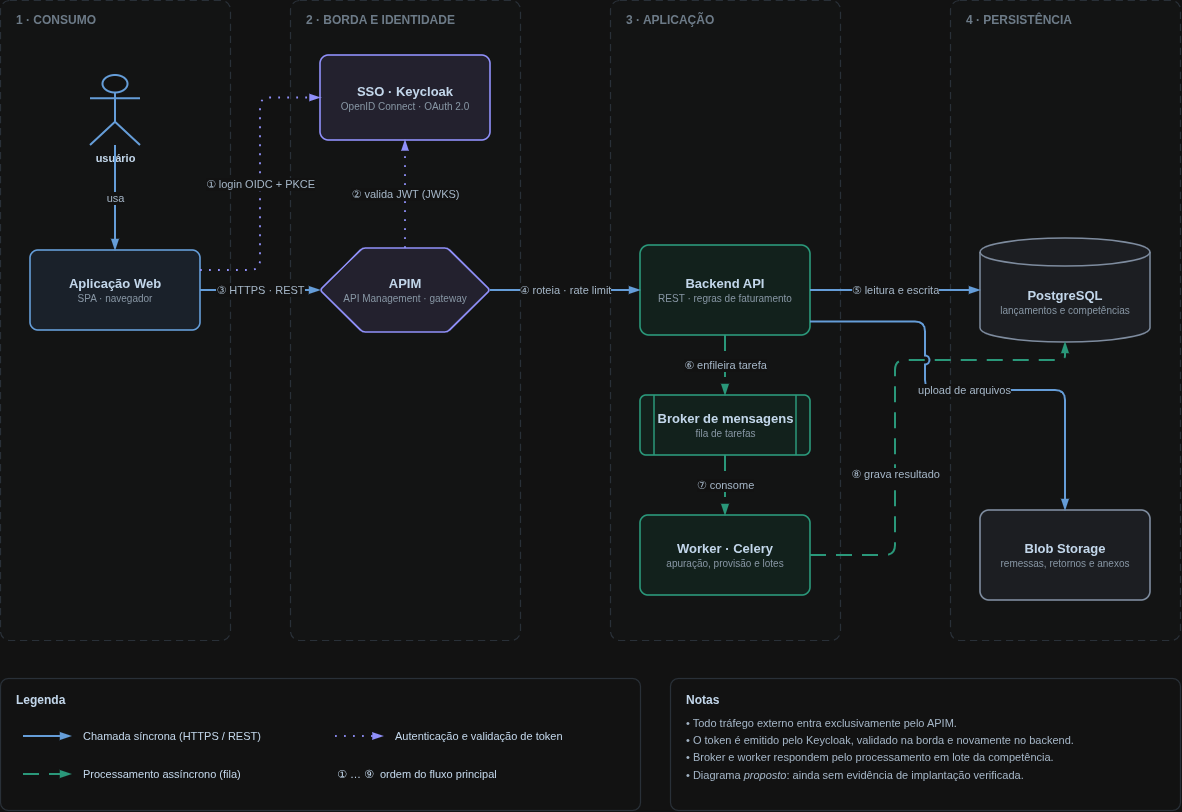

The diagram above was exported from draw.io. Its source (the exported page's mxGraphModel, read from the mxfile embedded in the PNG):
<mxGraphModel dx="2017" dy="993" grid="1" gridSize="10" guides="1" tooltips="1" connect="1" arrows="1" fold="1" page="1" pageScale="1" pageWidth="1290" pageHeight="910" background="#FFFFFF" math="0" shadow="0">
  <root>
    <mxCell id="0" />
    <mxCell id="1" parent="0" />
    <mxCell id="g1" parent="1" style="rounded=1;arcSize=4;whiteSpace=wrap;html=1;fillColor=#FBFCFD;strokeColor=#D6DEE7;dashed=1;dashPattern=6 4;verticalAlign=top;align=left;spacingLeft=14;spacingTop=6;fontSize=12;fontStyle=1;fontColor=#7A8A9A;fontFamily=Helvetica;strokeWidth=1.2;" value="1 · CONSUMO" vertex="1">
      <mxGeometry height="640" width="230" x="55" y="60" as="geometry" />
    </mxCell>
    <mxCell id="g2" parent="1" style="rounded=1;arcSize=4;whiteSpace=wrap;html=1;fillColor=#FBFCFD;strokeColor=#D6DEE7;dashed=1;dashPattern=6 4;verticalAlign=top;align=left;spacingLeft=14;spacingTop=6;fontSize=12;fontStyle=1;fontColor=#7A8A9A;fontFamily=Helvetica;strokeWidth=1.2;" value="2 · BORDA E IDENTIDADE" vertex="1">
      <mxGeometry height="640" width="230" x="345" y="60" as="geometry" />
    </mxCell>
    <mxCell id="g3" parent="1" style="rounded=1;arcSize=4;whiteSpace=wrap;html=1;fillColor=#FBFCFD;strokeColor=#D6DEE7;dashed=1;dashPattern=6 4;verticalAlign=top;align=left;spacingLeft=14;spacingTop=6;fontSize=12;fontStyle=1;fontColor=#7A8A9A;fontFamily=Helvetica;strokeWidth=1.2;" value="3 · APLICAÇÃO" vertex="1">
      <mxGeometry height="640" width="230" x="665" y="60" as="geometry" />
    </mxCell>
    <mxCell id="g4" parent="1" style="rounded=1;arcSize=4;whiteSpace=wrap;html=1;fillColor=#FBFCFD;strokeColor=#D6DEE7;dashed=1;dashPattern=6 4;verticalAlign=top;align=left;spacingLeft=14;spacingTop=6;fontSize=12;fontStyle=1;fontColor=#7A8A9A;fontFamily=Helvetica;strokeWidth=1.2;" value="4 · PERSISTÊNCIA" vertex="1">
      <mxGeometry height="640" width="230" x="1005" y="60" as="geometry" />
    </mxCell>
    <mxCell id="user" parent="1" style="shape=umlActor;verticalLabelPosition=bottom;verticalAlign=top;html=1;outlineConnect=0;strokeColor=#2D6FB3;strokeWidth=2;fontSize=11;fontFamily=Helvetica;fontColor=#0B2239;" value="&lt;b&gt;usuário&lt;/b&gt;" vertex="1">
      <mxGeometry height="70" width="50" x="145" y="135" as="geometry" />
    </mxCell>
    <mxCell id="front" parent="1" style="rounded=1;arcSize=10;whiteSpace=wrap;html=1;strokeWidth=1.6;shadow=0;verticalAlign=middle;fontFamily=Helvetica;fontColor=#0B2239;fontSize=13;fillColor=#E7F0FA;strokeColor=#2D6FB3;" value="&lt;b&gt;Aplicação Web&lt;/b&gt;&lt;div style=&quot;font-size:10px;color:#5A6B7C;margin-top:2px&quot;&gt;SPA · navegador&lt;/div&gt;" vertex="1">
      <mxGeometry height="80" width="170" x="85" y="310" as="geometry" />
    </mxCell>
    <mxCell id="idp" parent="1" style="rounded=1;arcSize=10;whiteSpace=wrap;html=1;strokeWidth=1.6;shadow=0;verticalAlign=middle;fontFamily=Helvetica;fontColor=#0B2239;fontSize=13;fillColor=#ECEAF9;strokeColor=#5B5BD6;" value="&lt;b&gt;SSO · Keycloak&lt;/b&gt;&lt;div style=&quot;font-size:10px;color:#5A6B7C;margin-top:2px&quot;&gt;OpenID Connect · OAuth 2.0&lt;/div&gt;" vertex="1">
      <mxGeometry height="85" width="170" x="375" y="115" as="geometry" />
    </mxCell>
    <mxCell id="apim" parent="1" style="rounded=1;arcSize=10;whiteSpace=wrap;html=1;strokeWidth=1.6;shadow=0;verticalAlign=middle;fontFamily=Helvetica;fontColor=#0B2239;fontSize=13;fillColor=#ECEAF9;strokeColor=#5B5BD6;shape=hexagon;perimeter=hexagonPerimeter2;arcSize=6;" value="&lt;b&gt;APIM&lt;/b&gt;&lt;div style=&quot;font-size:10px;color:#5A6B7C;margin-top:2px&quot;&gt;API Management · gateway&lt;/div&gt;" vertex="1">
      <mxGeometry height="84" width="170" x="375" y="308" as="geometry" />
    </mxCell>
    <mxCell id="api" parent="1" style="rounded=1;arcSize=10;whiteSpace=wrap;html=1;strokeWidth=1.6;shadow=0;verticalAlign=middle;fontFamily=Helvetica;fontColor=#0B2239;fontSize=13;fillColor=#E4F6F0;strokeColor=#1E9E7C;" value="&lt;b&gt;Backend API&lt;/b&gt;&lt;div style=&quot;font-size:10px;color:#5A6B7C;margin-top:2px&quot;&gt;REST · regras de faturamento&lt;/div&gt;" vertex="1">
      <mxGeometry height="90" width="170" x="695" y="305" as="geometry" />
    </mxCell>
    <mxCell id="broker" parent="1" style="rounded=1;arcSize=10;whiteSpace=wrap;html=1;strokeWidth=1.6;shadow=0;verticalAlign=middle;fontFamily=Helvetica;fontColor=#0B2239;fontSize=13;fillColor=#E4F6F0;strokeColor=#1E9E7C;shape=process;size=0.08;" value="&lt;b&gt;Broker de mensagens&lt;/b&gt;&lt;div style=&quot;font-size:10px;color:#5A6B7C;margin-top:2px&quot;&gt;fila de tarefas&lt;/div&gt;" vertex="1">
      <mxGeometry height="60" width="170" x="695" y="455" as="geometry" />
    </mxCell>
    <mxCell id="worker" parent="1" style="rounded=1;arcSize=10;whiteSpace=wrap;html=1;strokeWidth=1.6;shadow=0;verticalAlign=middle;fontFamily=Helvetica;fontColor=#0B2239;fontSize=13;fillColor=#E4F6F0;strokeColor=#1E9E7C;" value="&lt;b&gt;Worker · Celery&lt;/b&gt;&lt;div style=&quot;font-size:10px;color:#5A6B7C;margin-top:2px&quot;&gt;apuração, provisão e lotes&lt;/div&gt;" vertex="1">
      <mxGeometry height="80" width="170" x="695" y="575" as="geometry" />
    </mxCell>
    <mxCell id="db" parent="1" style="shape=cylinder3;boundedLbl=1;backgroundOutline=1;size=14;whiteSpace=wrap;html=1;strokeWidth=1.6;fontFamily=Helvetica;fontColor=#0B2239;fontSize=13;fillColor=#EEF1F5;strokeColor=#64748B;" value="&lt;b&gt;PostgreSQL&lt;/b&gt;&lt;div style=&quot;font-size:10px;color:#5A6B7C;margin-top:2px&quot;&gt;lançamentos e competências&lt;/div&gt;" vertex="1">
      <mxGeometry height="104" width="170" x="1035" y="298" as="geometry" />
    </mxCell>
    <mxCell id="blob" parent="1" style="rounded=1;arcSize=10;whiteSpace=wrap;html=1;strokeWidth=1.6;shadow=0;verticalAlign=middle;fontFamily=Helvetica;fontColor=#0B2239;fontSize=13;fillColor=#EEF1F5;strokeColor=#64748B;" value="&lt;b&gt;Blob Storage&lt;/b&gt;&lt;div style=&quot;font-size:10px;color:#5A6B7C;margin-top:2px&quot;&gt;remessas, retornos e anexos&lt;/div&gt;" vertex="1">
      <mxGeometry height="90" width="170" x="1035" y="570" as="geometry" />
    </mxCell>
    <mxCell id="e1" edge="1" parent="1" source="user" style="exitX=0.5;exitY=1;exitDx=0;exitDy=0;entryX=0.5;entryY=0;entryDx=0;entryDy=0;edgeStyle=orthogonalEdgeStyle;rounded=1;html=1;jumpStyle=arc;jumpSize=7;strokeColor=#2D6FB3;strokeWidth=2;endArrow=blockThin;endFill=1;fontSize=11;fontColor=#33475B;fontFamily=Helvetica;labelBackgroundColor=#FFFFFF;" target="front" value="usa">
      <mxGeometry relative="1" as="geometry" />
    </mxCell>
    <mxCell id="e2" edge="1" parent="1" source="front" style="exitX=1;exitY=0.25;exitDx=0;exitDy=0;entryX=0;entryY=0.5;entryDx=0;entryDy=0;edgeStyle=orthogonalEdgeStyle;rounded=1;html=1;jumpStyle=arc;jumpSize=7;strokeColor=#5B5BD6;strokeWidth=1.8;dashed=1;dashPattern=1 4;endArrow=blockThin;endFill=1;fontSize=11;fontColor=#33475B;fontFamily=Helvetica;labelBackgroundColor=#FFFFFF;" target="idp" value="① login OIDC + PKCE">
      <mxGeometry relative="1" as="geometry">
        <Array as="points">
          <mxPoint x="320" y="158" as="point" />
        </Array>
      </mxGeometry>
    </mxCell>
    <mxCell id="e3" edge="1" parent="1" source="apim" style="exitX=0.5;exitY=0;exitDx=0;exitDy=0;entryX=0.5;entryY=1;entryDx=0;entryDy=0;edgeStyle=orthogonalEdgeStyle;rounded=1;html=1;jumpStyle=arc;jumpSize=7;strokeColor=#5B5BD6;strokeWidth=1.8;dashed=1;dashPattern=1 4;endArrow=blockThin;endFill=1;fontSize=11;fontColor=#33475B;fontFamily=Helvetica;labelBackgroundColor=#FFFFFF;" target="idp" value="② valida JWT (JWKS)">
      <mxGeometry relative="1" as="geometry" />
    </mxCell>
    <mxCell id="e4" edge="1" parent="1" source="front" style="exitX=1;exitY=0.5;exitDx=0;exitDy=0;entryX=0;entryY=0.5;entryDx=0;entryDy=0;edgeStyle=orthogonalEdgeStyle;rounded=1;html=1;jumpStyle=arc;jumpSize=7;strokeColor=#2D6FB3;strokeWidth=2;endArrow=blockThin;endFill=1;fontSize=11;fontColor=#33475B;fontFamily=Helvetica;labelBackgroundColor=#FFFFFF;" target="apim" value="③ HTTPS · REST">
      <mxGeometry relative="1" as="geometry" />
    </mxCell>
    <mxCell id="e5" edge="1" parent="1" source="apim" style="exitX=1;exitY=0.5;exitDx=0;exitDy=0;entryX=0;entryY=0.5;entryDx=0;entryDy=0;edgeStyle=orthogonalEdgeStyle;rounded=1;html=1;jumpStyle=arc;jumpSize=7;strokeColor=#2D6FB3;strokeWidth=2;endArrow=blockThin;endFill=1;fontSize=11;fontColor=#33475B;fontFamily=Helvetica;labelBackgroundColor=#FFFFFF;" target="api" value="④ roteia · rate limit">
      <mxGeometry relative="1" as="geometry" />
    </mxCell>
    <mxCell id="e6" edge="1" parent="1" source="api" style="exitX=1;exitY=0.5;exitDx=0;exitDy=0;entryX=0;entryY=0.5;entryDx=0;entryDy=0;edgeStyle=orthogonalEdgeStyle;rounded=1;html=1;jumpStyle=arc;jumpSize=7;strokeColor=#2D6FB3;strokeWidth=2;endArrow=blockThin;endFill=1;fontSize=11;fontColor=#33475B;fontFamily=Helvetica;labelBackgroundColor=#FFFFFF;" target="db" value="⑤ leitura e escrita">
      <mxGeometry relative="1" as="geometry" />
    </mxCell>
    <mxCell id="e7" edge="1" parent="1" source="api" style="exitX=0.5;exitY=1;exitDx=0;exitDy=0;entryX=0.5;entryY=0;entryDx=0;entryDy=0;edgeStyle=orthogonalEdgeStyle;rounded=1;html=1;jumpStyle=arc;jumpSize=7;strokeColor=#1E9E7C;strokeWidth=2;dashed=1;dashPattern=8 5;endArrow=blockThin;endFill=1;fontSize=11;fontColor=#33475B;fontFamily=Helvetica;labelBackgroundColor=#FFFFFF;" target="broker" value="⑥ enfileira tarefa">
      <mxGeometry relative="1" as="geometry" />
    </mxCell>
    <mxCell id="e8" edge="1" parent="1" source="broker" style="exitX=0.5;exitY=1;exitDx=0;exitDy=0;entryX=0.5;entryY=0;entryDx=0;entryDy=0;edgeStyle=orthogonalEdgeStyle;rounded=1;html=1;jumpStyle=arc;jumpSize=7;strokeColor=#1E9E7C;strokeWidth=2;dashed=1;dashPattern=8 5;endArrow=blockThin;endFill=1;fontSize=11;fontColor=#33475B;fontFamily=Helvetica;labelBackgroundColor=#FFFFFF;" target="worker" value="⑦ consome">
      <mxGeometry relative="1" as="geometry" />
    </mxCell>
    <mxCell id="e10" edge="1" parent="1" style="exitX=1;exitY=0.25;exitDx=0;exitDy=0;edgeStyle=orthogonalEdgeStyle;rounded=1;html=1;jumpStyle=arc;jumpSize=7;strokeColor=#1E9E7C;strokeWidth=2;dashed=1;dashPattern=8 5;endArrow=blockThin;endFill=1;fontSize=11;fontColor=#33475B;fontFamily=Helvetica;labelBackgroundColor=#FFFFFF;" target="db" value="⑧ grava resultado">
      <mxGeometry relative="1" x="-0.292" as="geometry">
        <mxPoint as="offset" />
        <Array as="points">
          <mxPoint x="950" y="615" />
          <mxPoint x="950" y="420" />
          <mxPoint x="1120" y="420" />
        </Array>
        <mxPoint x="865" y="615" as="sourcePoint" />
        <mxPoint x="1120" y="422" as="targetPoint" />
      </mxGeometry>
    </mxCell>
    <mxCell id="e11" edge="1" parent="1" source="api" style="exitX=1;exitY=0.85;exitDx=0;exitDy=0;entryX=0.5;entryY=0;entryDx=0;entryDy=0;edgeStyle=orthogonalEdgeStyle;rounded=1;html=1;jumpStyle=arc;jumpSize=7;strokeColor=#2D6FB3;strokeWidth=2;endArrow=blockThin;endFill=1;fontSize=11;fontColor=#33475B;fontFamily=Helvetica;labelBackgroundColor=#FFFFFF;" target="blob" value="upload de arquivos">
      <mxGeometry relative="1" as="geometry">
        <Array as="points">
          <mxPoint x="980" y="382" />
          <mxPoint x="980" y="450" />
          <mxPoint x="1120" y="450" />
        </Array>
      </mxGeometry>
    </mxCell>
    <mxCell id="lg" parent="1" style="rounded=1;arcSize=6;whiteSpace=wrap;html=1;fillColor=#FFFFFF;strokeColor=#D6DEE7;strokeWidth=1.2;verticalAlign=top;align=left;spacingLeft=14;spacingTop=8;fontSize=12;fontFamily=Helvetica;fontColor=#0B2239;" value="&lt;b&gt;Legenda&lt;/b&gt;" vertex="1">
      <mxGeometry height="132" width="640" x="55" y="738" as="geometry" />
    </mxCell>
    <mxCell id="lg1" edge="1" parent="1" style="endArrow=blockThin;endFill=1;html=1;strokeColor=#2D6FB3;strokeWidth=2;" value="">
      <mxGeometry relative="1" as="geometry">
        <mxPoint x="78" y="796" as="sourcePoint" />
        <mxPoint x="126" y="796" as="targetPoint" />
      </mxGeometry>
    </mxCell>
    <mxCell id="lgt1" parent="1" style="text;html=1;align=left;verticalAlign=middle;strokeColor=none;fillColor=none;fontFamily=Helvetica;fontColor=#0B2239;fontSize=11;" value="Chamada síncrona (HTTPS / REST)" vertex="1">
      <mxGeometry height="24" width="230" x="136" y="784" as="geometry" />
    </mxCell>
    <mxCell id="lg2" edge="1" parent="1" style="endArrow=blockThin;endFill=1;html=1;strokeColor=#1E9E7C;strokeWidth=2;dashed=1;dashPattern=8 5;" value="">
      <mxGeometry relative="1" as="geometry">
        <mxPoint x="78" y="834" as="sourcePoint" />
        <mxPoint x="126" y="834" as="targetPoint" />
      </mxGeometry>
    </mxCell>
    <mxCell id="lgt2" parent="1" style="text;html=1;align=left;verticalAlign=middle;strokeColor=none;fillColor=none;fontFamily=Helvetica;fontColor=#0B2239;fontSize=11;" value="Processamento assíncrono (fila)" vertex="1">
      <mxGeometry height="24" width="230" x="136" y="822" as="geometry" />
    </mxCell>
    <mxCell id="lg3" edge="1" parent="1" style="endArrow=blockThin;endFill=1;html=1;strokeColor=#5B5BD6;strokeWidth=1.8;dashed=1;dashPattern=1 4;" value="">
      <mxGeometry relative="1" as="geometry">
        <mxPoint x="390" y="796" as="sourcePoint" />
        <mxPoint x="438" y="796" as="targetPoint" />
      </mxGeometry>
    </mxCell>
    <mxCell id="lgt3" parent="1" style="text;html=1;align=left;verticalAlign=middle;strokeColor=none;fillColor=none;fontFamily=Helvetica;fontColor=#0B2239;fontSize=11;" value="Autenticação e validação de token" vertex="1">
      <mxGeometry height="24" width="240" x="448" y="784" as="geometry" />
    </mxCell>
    <mxCell id="lgt4" parent="1" style="text;html=1;align=left;verticalAlign=middle;strokeColor=none;fillColor=none;fontFamily=Helvetica;fontColor=#0B2239;fontSize=11;" value="① … ⑨ &amp;nbsp;ordem do fluxo principal" vertex="1">
      <mxGeometry height="24" width="260" x="390" y="822" as="geometry" />
    </mxCell>
    <mxCell id="nt" parent="1" style="rounded=1;arcSize=6;whiteSpace=wrap;html=1;fillColor=#FFFFFF;strokeColor=#D6DEE7;strokeWidth=1.2;verticalAlign=top;align=left;spacingLeft=14;spacingTop=8;spacingRight=12;fontSize=12;fontFamily=Helvetica;fontColor=#0B2239;" value="&lt;b&gt;Notas&lt;/b&gt;&lt;div style=&quot;font-size:11px;color:#33475B;margin-top:8px;line-height:1.55&quot;&gt;• Todo tráfego externo entra exclusivamente pelo APIM.&lt;br&gt;• O token é emitido pelo Keycloak, validado na borda e novamente no backend.&lt;br&gt;• Broker e worker respondem pelo processamento em lote da competência.&lt;br&gt;• Diagrama &lt;i&gt;proposto&lt;/i&gt;: ainda sem evidência de implantação verificada.&lt;/div&gt;" vertex="1">
      <mxGeometry height="132" width="510" x="725" y="738" as="geometry" />
    </mxCell>
  </root>
</mxGraphModel>